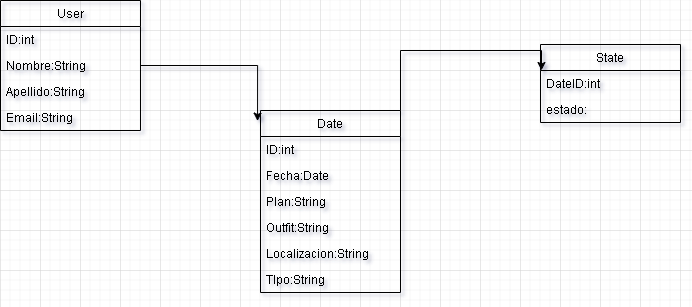

The diagram above was exported from draw.io. Its source (the exported page's mxGraphModel, read from the mxfile embedded in the PNG):
<mxGraphModel dx="827" dy="452" grid="1" gridSize="10" guides="1" tooltips="1" connect="1" arrows="1" fold="1" page="1" pageScale="1" pageWidth="827" pageHeight="1169" math="0" shadow="0">
  <root>
    <mxCell id="0" />
    <mxCell id="1" parent="0" />
    <mxCell id="t4gf5dzUz-EalJ-vU8d--6" value="User" style="swimlane;fontStyle=0;childLayout=stackLayout;horizontal=1;startSize=26;fillColor=none;horizontalStack=0;resizeParent=1;resizeParentMax=0;resizeLast=0;collapsible=1;marginBottom=0;" vertex="1" parent="1">
      <mxGeometry x="120" y="530" width="140" height="130" as="geometry" />
    </mxCell>
    <mxCell id="t4gf5dzUz-EalJ-vU8d--14" value="ID:int    " style="text;strokeColor=none;fillColor=none;align=left;verticalAlign=top;spacingLeft=4;spacingRight=4;overflow=hidden;rotatable=0;points=[[0,0.5],[1,0.5]];portConstraint=eastwest;" vertex="1" parent="t4gf5dzUz-EalJ-vU8d--6">
      <mxGeometry y="26" width="140" height="26" as="geometry" />
    </mxCell>
    <mxCell id="t4gf5dzUz-EalJ-vU8d--7" value="Nombre:String" style="text;strokeColor=none;fillColor=none;align=left;verticalAlign=top;spacingLeft=4;spacingRight=4;overflow=hidden;rotatable=0;points=[[0,0.5],[1,0.5]];portConstraint=eastwest;" vertex="1" parent="t4gf5dzUz-EalJ-vU8d--6">
      <mxGeometry y="52" width="140" height="26" as="geometry" />
    </mxCell>
    <mxCell id="t4gf5dzUz-EalJ-vU8d--8" value="Apellido:String" style="text;strokeColor=none;fillColor=none;align=left;verticalAlign=top;spacingLeft=4;spacingRight=4;overflow=hidden;rotatable=0;points=[[0,0.5],[1,0.5]];portConstraint=eastwest;" vertex="1" parent="t4gf5dzUz-EalJ-vU8d--6">
      <mxGeometry y="78" width="140" height="26" as="geometry" />
    </mxCell>
    <mxCell id="t4gf5dzUz-EalJ-vU8d--9" value="Email:String" style="text;strokeColor=none;fillColor=none;align=left;verticalAlign=top;spacingLeft=4;spacingRight=4;overflow=hidden;rotatable=0;points=[[0,0.5],[1,0.5]];portConstraint=eastwest;" vertex="1" parent="t4gf5dzUz-EalJ-vU8d--6">
      <mxGeometry y="104" width="140" height="26" as="geometry" />
    </mxCell>
    <mxCell id="t4gf5dzUz-EalJ-vU8d--10" value="Date" style="swimlane;fontStyle=0;childLayout=stackLayout;horizontal=1;startSize=26;fillColor=none;horizontalStack=0;resizeParent=1;resizeParentMax=0;resizeLast=0;collapsible=1;marginBottom=0;" vertex="1" parent="1">
      <mxGeometry x="380" y="640" width="140" height="182" as="geometry" />
    </mxCell>
    <mxCell id="t4gf5dzUz-EalJ-vU8d--15" value="ID:int" style="text;strokeColor=none;fillColor=none;align=left;verticalAlign=top;spacingLeft=4;spacingRight=4;overflow=hidden;rotatable=0;points=[[0,0.5],[1,0.5]];portConstraint=eastwest;" vertex="1" parent="t4gf5dzUz-EalJ-vU8d--10">
      <mxGeometry y="26" width="140" height="26" as="geometry" />
    </mxCell>
    <mxCell id="t4gf5dzUz-EalJ-vU8d--11" value="Fecha:Date" style="text;strokeColor=none;fillColor=none;align=left;verticalAlign=top;spacingLeft=4;spacingRight=4;overflow=hidden;rotatable=0;points=[[0,0.5],[1,0.5]];portConstraint=eastwest;" vertex="1" parent="t4gf5dzUz-EalJ-vU8d--10">
      <mxGeometry y="52" width="140" height="26" as="geometry" />
    </mxCell>
    <mxCell id="t4gf5dzUz-EalJ-vU8d--12" value="Plan:String" style="text;strokeColor=none;fillColor=none;align=left;verticalAlign=top;spacingLeft=4;spacingRight=4;overflow=hidden;rotatable=0;points=[[0,0.5],[1,0.5]];portConstraint=eastwest;" vertex="1" parent="t4gf5dzUz-EalJ-vU8d--10">
      <mxGeometry y="78" width="140" height="26" as="geometry" />
    </mxCell>
    <mxCell id="t4gf5dzUz-EalJ-vU8d--13" value="Outfit:String" style="text;strokeColor=none;fillColor=none;align=left;verticalAlign=top;spacingLeft=4;spacingRight=4;overflow=hidden;rotatable=0;points=[[0,0.5],[1,0.5]];portConstraint=eastwest;" vertex="1" parent="t4gf5dzUz-EalJ-vU8d--10">
      <mxGeometry y="104" width="140" height="26" as="geometry" />
    </mxCell>
    <mxCell id="t4gf5dzUz-EalJ-vU8d--30" value="Localizacion:String" style="text;strokeColor=none;fillColor=none;align=left;verticalAlign=top;spacingLeft=4;spacingRight=4;overflow=hidden;rotatable=0;points=[[0,0.5],[1,0.5]];portConstraint=eastwest;" vertex="1" parent="t4gf5dzUz-EalJ-vU8d--10">
      <mxGeometry y="130" width="140" height="26" as="geometry" />
    </mxCell>
    <mxCell id="t4gf5dzUz-EalJ-vU8d--16" value="TIpo:String" style="text;strokeColor=none;fillColor=none;align=left;verticalAlign=top;spacingLeft=4;spacingRight=4;overflow=hidden;rotatable=0;points=[[0,0.5],[1,0.5]];portConstraint=eastwest;" vertex="1" parent="t4gf5dzUz-EalJ-vU8d--10">
      <mxGeometry y="156" width="140" height="26" as="geometry" />
    </mxCell>
    <mxCell id="t4gf5dzUz-EalJ-vU8d--17" value="State" style="swimlane;fontStyle=0;childLayout=stackLayout;horizontal=1;startSize=26;fillColor=none;horizontalStack=0;resizeParent=1;resizeParentMax=0;resizeLast=0;collapsible=1;marginBottom=0;" vertex="1" parent="1">
      <mxGeometry x="660" y="574" width="140" height="78" as="geometry" />
    </mxCell>
    <mxCell id="t4gf5dzUz-EalJ-vU8d--18" value="DateID:int" style="text;strokeColor=none;fillColor=none;align=left;verticalAlign=top;spacingLeft=4;spacingRight=4;overflow=hidden;rotatable=0;points=[[0,0.5],[1,0.5]];portConstraint=eastwest;" vertex="1" parent="t4gf5dzUz-EalJ-vU8d--17">
      <mxGeometry y="26" width="140" height="26" as="geometry" />
    </mxCell>
    <mxCell id="t4gf5dzUz-EalJ-vU8d--19" value="estado:" style="text;strokeColor=none;fillColor=none;align=left;verticalAlign=top;spacingLeft=4;spacingRight=4;overflow=hidden;rotatable=0;points=[[0,0.5],[1,0.5]];portConstraint=eastwest;" vertex="1" parent="t4gf5dzUz-EalJ-vU8d--17">
      <mxGeometry y="52" width="140" height="26" as="geometry" />
    </mxCell>
    <mxCell id="t4gf5dzUz-EalJ-vU8d--28" style="edgeStyle=orthogonalEdgeStyle;rounded=0;orthogonalLoop=1;jettySize=auto;html=1;entryX=-0.021;entryY=0.058;entryDx=0;entryDy=0;entryPerimeter=0;" edge="1" parent="1" source="t4gf5dzUz-EalJ-vU8d--7" target="t4gf5dzUz-EalJ-vU8d--10">
      <mxGeometry relative="1" as="geometry" />
    </mxCell>
    <mxCell id="t4gf5dzUz-EalJ-vU8d--29" style="edgeStyle=orthogonalEdgeStyle;rounded=0;orthogonalLoop=1;jettySize=auto;html=1;entryX=0.007;entryY=0;entryDx=0;entryDy=0;entryPerimeter=0;exitX=1;exitY=0;exitDx=0;exitDy=0;" edge="1" parent="1" source="t4gf5dzUz-EalJ-vU8d--10" target="t4gf5dzUz-EalJ-vU8d--18">
      <mxGeometry relative="1" as="geometry" />
    </mxCell>
  </root>
</mxGraphModel>